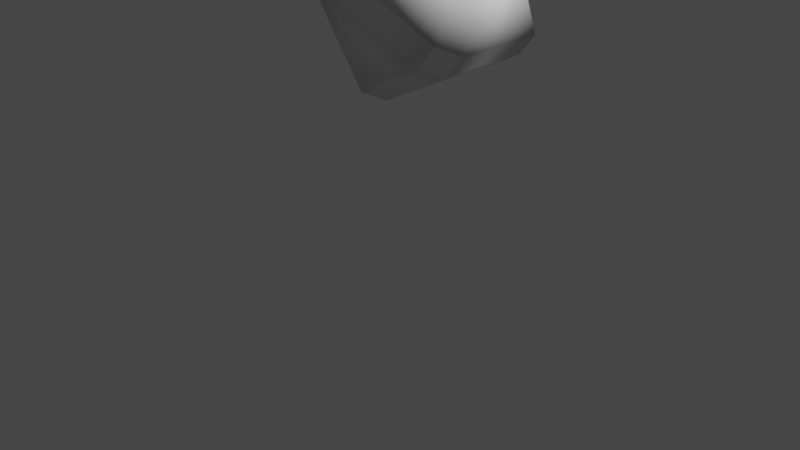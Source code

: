 # Source: rock02.blend  (saved by Blender 3.5.10; exported with 4.5.12 LTS)
import bpy
from mathutils import Matrix  # noqa: F401  (used for matrix-valued properties, if any)

bpy.ops.wm.read_factory_settings(use_empty=True)
scene = bpy.context.scene
scene.name = 'Scene'

# ---- collections
col_collection = bpy.data.collections.new('Collection'); scene.collection.children.link(col_collection)

# ---- materials (node trees are filled in below, after node groups)
mat_material = bpy.data.materials.new('Material')
mat_material.alpha_threshold = 0.0
mat_material.use_transparent_shadow = False
mat_material.line_color = (0.0, 0.0, 0.0, 1.0)

# ---- material node trees
mat_material.use_nodes = True; mat_material.node_tree.nodes.clear()
_N = mat_material.node_tree.nodes; _L = mat_material.node_tree.links
n0 = _N.new('ShaderNodeOutputMaterial'); n0.name = 'Material Output'; n0.location = (300, 300)
n1 = _N.new('ShaderNodeBsdfPrincipled'); n1.name = 'Principled BSDF'; n1.location = (10, 300)
n1.distribution = 'GGX'
n1.subsurface_method = 'RANDOM_WALK_SKIN'
n1.inputs[2].default_value = 0.4
n1.inputs[3].default_value = 1.45
n1.inputs[27].default_value = (0.0, 0.0, 0.0, 1.0)
n1.inputs[28].default_value = 1.0
_L.new(n1.outputs[0], n0.inputs[0])
n0.is_active_output = True

# ---- world
world_world = bpy.data.worlds.new('World'); scene.world = world_world
world_world.use_nodes = True; world_world.node_tree.nodes.clear()
_N = world_world.node_tree.nodes; _L = world_world.node_tree.links
n0 = _N.new('ShaderNodeOutputWorld'); n0.name = 'World Output'; n0.location = (300, 300)
n1 = _N.new('ShaderNodeBackground'); n1.name = 'Background'; n1.location = (10, 300)
n1.inputs[0].default_value = (0.05088, 0.05088, 0.05088, 1.0)
_L.new(n1.outputs[0], n0.inputs[0])
n0.is_active_output = True
world_world.color = (0.05088, 0.05088, 0.05088)
world_world.use_sun_shadow = False
world_world.sun_shadow_jitter_overblur = 0.0

# ---- cameras
cam_camera = bpy.data.cameras.new('Camera')
cam_camera.clip_end = 100.0
cam_camera.ortho_scale = 7.314

# ---- lights
light_light = bpy.data.lights.new('Light', 'POINT')
light_light.transmission_factor = 0.0
light_light.energy = 1000.0
light_light.shadow_soft_size = 0.1
light_light.shadow_maximum_resolution = 0.006
light_light.use_absolute_resolution = True

# ---- meshes
me_cube = bpy.data.meshes.new('Cube')
me_cube.from_pydata([(1.0, 1.0, 1.0), (1.0, 1.0, -1.0), (1.0, -1.0, 1.0), (1.0, -1.0, -1.0), (-1.0, 1.0, 1.0), (-1.0, 1.0, -1.0), (-1.0, -1.0, 1.0), (-1.0, -1.0, -1.0)], [], [(0, 4, 6, 2), (3, 2, 6, 7), (7, 6, 4, 5), (5, 1, 3, 7), (1, 0, 2, 3), (5, 4, 0, 1)])
me_cube.polygons.foreach_set('use_smooth', [True] * 6)
_uv = me_cube.uv_layers.new(name='UVMap')
_uv.uv.foreach_set('vector', [0.625, 0.5, 0.875, 0.5, 0.875, 0.75, 0.625, 0.75, 0.375, 0.75, 0.625, 0.75, 0.625, 1.0, 0.375, 1.0, 0.375, 0.0, 0.625, 0.0, 0.625, 0.25, 0.375, 0.25, 0.125, 0.5, 0.375, 0.5, 0.375, 0.75, 0.125, 0.75, 0.375, 0.5, 0.625, 0.5, 0.625, 0.75, 0.375, 0.75, 0.375, 0.25, 0.625, 0.25, 0.625, 0.5, 0.375, 0.5])
me_cube.materials.append(mat_material)
me_cube.use_remesh_preserve_volume = False
me_cube.use_remesh_preserve_attributes = False
me_cube.use_mirror_vertex_groups = False
me_cube.update()

# ---- objects
ob_cube = bpy.data.objects.new('Cube', me_cube)
ob_light = bpy.data.objects.new('Light', light_light)
ob_camera = bpy.data.objects.new('Camera', cam_camera)

# ---- transforms, parenting, visibility, modifiers, constraints
ob_cube.location = (0.0, 0.0, 2.047)
ob_cube.scale = (-3.219, -3.219, -3.219)
ob_cube.lock_rotations_4d = False
ob_cube.empty_display_type = 'ARROWS'
ob_cube.lineart.crease_threshold = 0.0
_m = ob_cube.modifiers.new('Subdivision', 'SUBSURF')
_m.levels = 6
_m = ob_cube.modifiers.new('BaseDisplacement', 'DISPLACE')
_m.mid_level = 0.0
_m.strength = 0.2
_m = ob_cube.modifiers.new('SecondaryDisplacement', 'DISPLACE')
_m.mid_level = 0.1
_m.strength = 0.1
_m.texture_coords = 'GLOBAL'
_m = ob_cube.modifiers.new('Decimate', 'DECIMATE')
_m.ratio = 0.05
_m.use_collapse_triangulate = True
_m = ob_cube.modifiers.new('Decimate.001', 'DECIMATE')
_m.decimate_type = 'DISSOLVE'
_m.angle_limit = 0.0
_m.use_dissolve_boundaries = True
_m = ob_cube.modifiers.new('Smooth', 'SMOOTH')
_m.iterations = 4
_m = ob_cube.modifiers.new('Bevel', 'BEVEL')
_m.width = 10.0
_m.width_pct = 10.0
_m.angle_limit = 0.3491
_m.use_clamp_overlap = False
_m.offset_type = 'PERCENT'
_m = ob_cube.modifiers.new('WeightedNormal', 'WEIGHTED_NORMAL')
_m.weight = 1
_m = ob_cube.modifiers.new('Triangulate', 'TRIANGULATE')
_m.keep_custom_normals = True
ob_light.location = (4.076, 1.005, 5.904)
ob_light.rotation_euler = (0.6503, 0.05522, 1.866)
ob_light.lock_rotations_4d = False
ob_light.empty_display_type = 'ARROWS'
ob_light.color = (0.0, 0.0, 0.0, 0.0)
ob_light.lineart.crease_threshold = 0.0
ob_camera.location = (7.359, -6.926, 4.958)
ob_camera.rotation_euler = (1.109, 0.0, 0.8149)
ob_camera.lock_rotations_4d = False
ob_camera.empty_display_type = 'ARROWS'
ob_camera.color = (0.0, 0.0, 0.0, 0.0)
ob_camera.display_type = 'WIRE'
ob_camera.lineart.crease_threshold = 0.0

# ---- collection membership
col_collection.objects.link(ob_cube)
col_collection.objects.link(ob_light)
col_collection.objects.link(ob_camera)

# ---- scene / render settings (as saved in the file)
scene.camera = ob_camera
scene.frame_start = 1; scene.frame_end = 250; scene.frame_set(1)
scene.render.engine = 'BLENDER_EEVEE_NEXT'
scene.cycles.sampling_pattern = 'TABULATED_SOBOL'
scene.cycles.use_light_tree = False
scene.view_settings.view_transform = 'Filmic'
bpy.context.view_layer.update()
